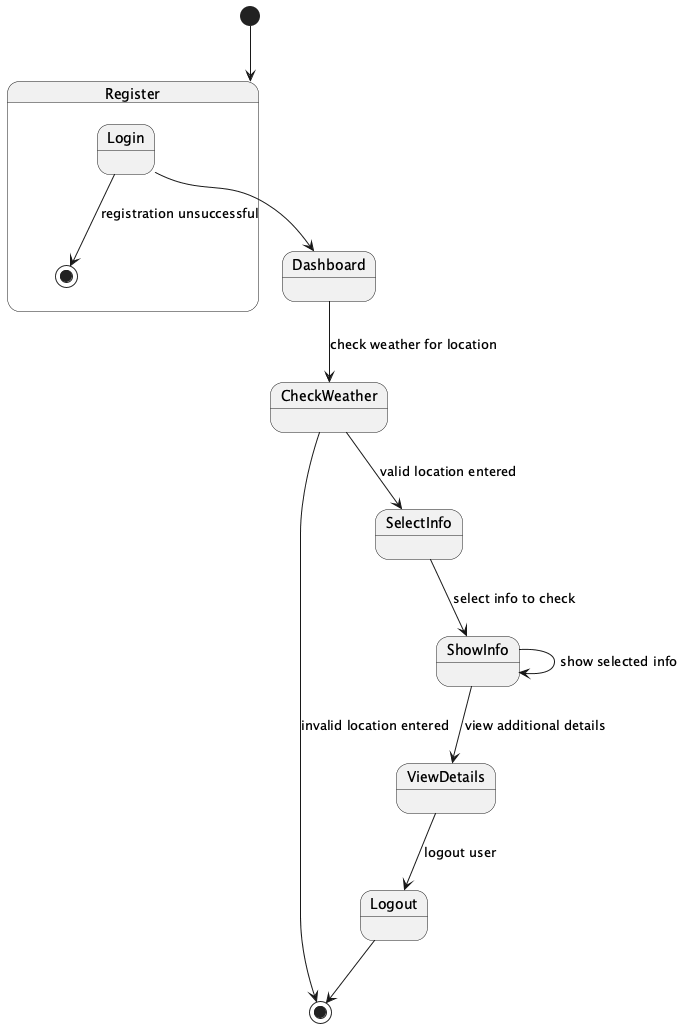

The diagram above was rendered by PlantUML. Its source (embedded in the PNG):
@startuml
[*] --> Register

state Register {
  Login --> [*] : registration unsuccessful
}

Login --> Dashboard
Dashboard --> CheckWeather : check weather for location
CheckWeather --> [*] : invalid location entered
CheckWeather --> SelectInfo : valid location entered
SelectInfo --> ShowInfo : select info to check

state ShowInfo {
  ShowInfo --> ShowInfo : show selected info
}

ShowInfo --> ViewDetails : view additional details
ViewDetails --> Logout : logout user

Logout --> [*]
@enduml